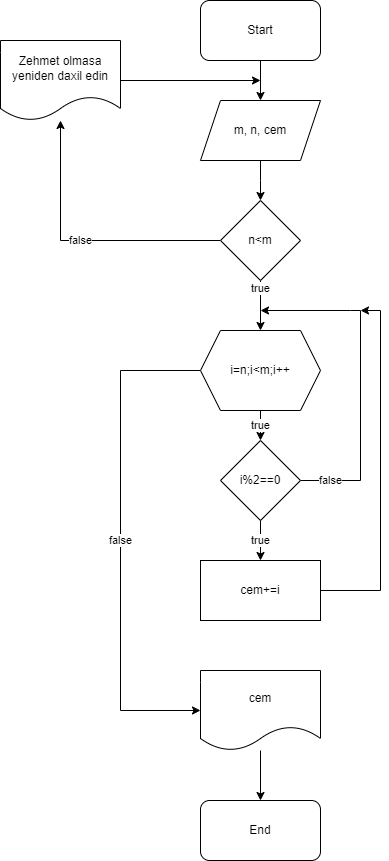

The diagram above was exported from draw.io. Its source (the exported page's mxGraphModel, read from the mxfile embedded in the PNG):
<mxGraphModel dx="1523" dy="811" grid="1" gridSize="10" guides="1" tooltips="1" connect="1" arrows="1" fold="1" page="1" pageScale="1" pageWidth="850" pageHeight="1100" math="0" shadow="0">
  <root>
    <mxCell id="0" />
    <mxCell id="1" parent="0" />
    <mxCell id="GhLBUpZaT2xCLt4MGOn7-3" value="" style="edgeStyle=orthogonalEdgeStyle;rounded=0;orthogonalLoop=1;jettySize=auto;html=1;" parent="1" source="GhLBUpZaT2xCLt4MGOn7-1" target="GhLBUpZaT2xCLt4MGOn7-2" edge="1">
      <mxGeometry relative="1" as="geometry" />
    </mxCell>
    <mxCell id="GhLBUpZaT2xCLt4MGOn7-1" value="Start" style="rounded=1;whiteSpace=wrap;html=1;" parent="1" vertex="1">
      <mxGeometry x="340" y="140" width="120" height="60" as="geometry" />
    </mxCell>
    <mxCell id="GhLBUpZaT2xCLt4MGOn7-7" value="" style="edgeStyle=orthogonalEdgeStyle;rounded=0;orthogonalLoop=1;jettySize=auto;html=1;" parent="1" source="GhLBUpZaT2xCLt4MGOn7-2" edge="1">
      <mxGeometry relative="1" as="geometry">
        <mxPoint x="400" y="340.0000000000001" as="targetPoint" />
        <Array as="points">
          <mxPoint x="400" y="320" />
          <mxPoint x="400" y="320" />
        </Array>
      </mxGeometry>
    </mxCell>
    <mxCell id="GhLBUpZaT2xCLt4MGOn7-2" value="m, n, cem" style="shape=parallelogram;perimeter=parallelogramPerimeter;whiteSpace=wrap;html=1;fixedSize=1;" parent="1" vertex="1">
      <mxGeometry x="340" y="240" width="120" height="60" as="geometry" />
    </mxCell>
    <mxCell id="xJoDS4bkTdO7RK_s0WbJ-6" value="false" style="edgeStyle=orthogonalEdgeStyle;rounded=0;orthogonalLoop=1;jettySize=auto;html=1;" edge="1" parent="1" source="xJoDS4bkTdO7RK_s0WbJ-1" target="xJoDS4bkTdO7RK_s0WbJ-3">
      <mxGeometry relative="1" as="geometry" />
    </mxCell>
    <mxCell id="xJoDS4bkTdO7RK_s0WbJ-8" value="true" style="edgeStyle=orthogonalEdgeStyle;rounded=0;orthogonalLoop=1;jettySize=auto;html=1;" edge="1" parent="1" source="xJoDS4bkTdO7RK_s0WbJ-1" target="xJoDS4bkTdO7RK_s0WbJ-7">
      <mxGeometry x="-0.6667" relative="1" as="geometry">
        <mxPoint as="offset" />
      </mxGeometry>
    </mxCell>
    <mxCell id="xJoDS4bkTdO7RK_s0WbJ-1" value="n&amp;lt;m" style="rhombus;whiteSpace=wrap;html=1;" vertex="1" parent="1">
      <mxGeometry x="360" y="340" width="80" height="80" as="geometry" />
    </mxCell>
    <mxCell id="xJoDS4bkTdO7RK_s0WbJ-5" style="edgeStyle=orthogonalEdgeStyle;rounded=0;orthogonalLoop=1;jettySize=auto;html=1;" edge="1" parent="1" source="xJoDS4bkTdO7RK_s0WbJ-3">
      <mxGeometry relative="1" as="geometry">
        <mxPoint x="400" y="220" as="targetPoint" />
      </mxGeometry>
    </mxCell>
    <mxCell id="xJoDS4bkTdO7RK_s0WbJ-3" value="Zehmet olmasa yeniden daxil edin" style="shape=document;whiteSpace=wrap;html=1;boundedLbl=1;" vertex="1" parent="1">
      <mxGeometry x="140" y="180" width="120" height="80" as="geometry" />
    </mxCell>
    <mxCell id="xJoDS4bkTdO7RK_s0WbJ-10" value="true" style="edgeStyle=orthogonalEdgeStyle;rounded=0;orthogonalLoop=1;jettySize=auto;html=1;entryX=0.5;entryY=0;entryDx=0;entryDy=0;" edge="1" parent="1" source="xJoDS4bkTdO7RK_s0WbJ-7" target="xJoDS4bkTdO7RK_s0WbJ-9">
      <mxGeometry relative="1" as="geometry" />
    </mxCell>
    <mxCell id="xJoDS4bkTdO7RK_s0WbJ-17" value="false" style="edgeStyle=orthogonalEdgeStyle;rounded=0;orthogonalLoop=1;jettySize=auto;html=1;entryX=0;entryY=0.5;entryDx=0;entryDy=0;" edge="1" parent="1" source="xJoDS4bkTdO7RK_s0WbJ-7" target="xJoDS4bkTdO7RK_s0WbJ-15">
      <mxGeometry relative="1" as="geometry">
        <mxPoint x="270" y="730" as="targetPoint" />
        <Array as="points">
          <mxPoint x="260" y="510" />
          <mxPoint x="260" y="850" />
        </Array>
        <mxPoint as="offset" />
      </mxGeometry>
    </mxCell>
    <mxCell id="xJoDS4bkTdO7RK_s0WbJ-7" value="i=n;i&amp;lt;m;i++" style="shape=hexagon;perimeter=hexagonPerimeter2;whiteSpace=wrap;html=1;fixedSize=1;" vertex="1" parent="1">
      <mxGeometry x="340" y="470" width="120" height="80" as="geometry" />
    </mxCell>
    <mxCell id="xJoDS4bkTdO7RK_s0WbJ-11" value="true" style="edgeStyle=orthogonalEdgeStyle;rounded=0;orthogonalLoop=1;jettySize=auto;html=1;" edge="1" parent="1" source="xJoDS4bkTdO7RK_s0WbJ-9">
      <mxGeometry relative="1" as="geometry">
        <mxPoint x="400" y="700" as="targetPoint" />
      </mxGeometry>
    </mxCell>
    <mxCell id="xJoDS4bkTdO7RK_s0WbJ-13" value="false" style="edgeStyle=orthogonalEdgeStyle;rounded=0;orthogonalLoop=1;jettySize=auto;html=1;" edge="1" parent="1" source="xJoDS4bkTdO7RK_s0WbJ-9">
      <mxGeometry x="-0.8182" relative="1" as="geometry">
        <mxPoint x="400" y="450" as="targetPoint" />
        <Array as="points">
          <mxPoint x="500" y="620" />
          <mxPoint x="500" y="450" />
          <mxPoint x="490" y="450" />
        </Array>
        <mxPoint as="offset" />
      </mxGeometry>
    </mxCell>
    <mxCell id="xJoDS4bkTdO7RK_s0WbJ-9" value="i%2==0" style="rhombus;whiteSpace=wrap;html=1;" vertex="1" parent="1">
      <mxGeometry x="360" y="580" width="80" height="80" as="geometry" />
    </mxCell>
    <mxCell id="xJoDS4bkTdO7RK_s0WbJ-14" style="edgeStyle=orthogonalEdgeStyle;rounded=0;orthogonalLoop=1;jettySize=auto;html=1;" edge="1" parent="1" source="xJoDS4bkTdO7RK_s0WbJ-12">
      <mxGeometry relative="1" as="geometry">
        <mxPoint x="500" y="450" as="targetPoint" />
        <Array as="points">
          <mxPoint x="520" y="730" />
          <mxPoint x="520" y="450" />
        </Array>
      </mxGeometry>
    </mxCell>
    <mxCell id="xJoDS4bkTdO7RK_s0WbJ-12" value="cem+=i" style="rounded=0;whiteSpace=wrap;html=1;" vertex="1" parent="1">
      <mxGeometry x="340" y="700" width="120" height="60" as="geometry" />
    </mxCell>
    <mxCell id="xJoDS4bkTdO7RK_s0WbJ-18" value="" style="edgeStyle=orthogonalEdgeStyle;rounded=0;orthogonalLoop=1;jettySize=auto;html=1;" edge="1" parent="1" source="xJoDS4bkTdO7RK_s0WbJ-15" target="xJoDS4bkTdO7RK_s0WbJ-16">
      <mxGeometry relative="1" as="geometry" />
    </mxCell>
    <mxCell id="xJoDS4bkTdO7RK_s0WbJ-15" value="cem" style="shape=document;whiteSpace=wrap;html=1;boundedLbl=1;" vertex="1" parent="1">
      <mxGeometry x="340" y="810" width="120" height="80" as="geometry" />
    </mxCell>
    <mxCell id="xJoDS4bkTdO7RK_s0WbJ-16" value="End" style="rounded=1;whiteSpace=wrap;html=1;" vertex="1" parent="1">
      <mxGeometry x="340" y="940" width="120" height="60" as="geometry" />
    </mxCell>
  </root>
</mxGraphModel>